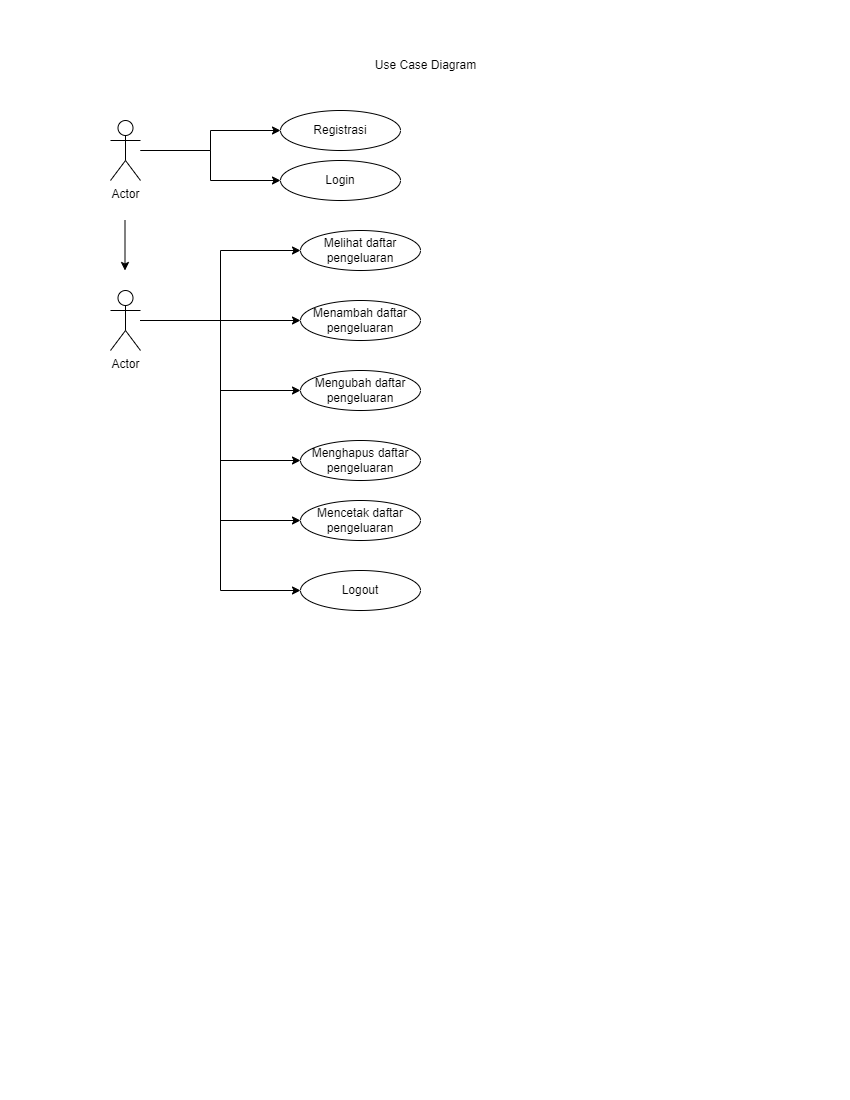

The diagram above was exported from draw.io. Its source (the exported page's mxGraphModel, read from the mxfile embedded in the PNG):
<mxGraphModel dx="1013" dy="555" grid="1" gridSize="10" guides="1" tooltips="1" connect="1" arrows="1" fold="1" page="1" pageScale="1" pageWidth="850" pageHeight="1100" math="0" shadow="0">
  <root>
    <mxCell id="0" />
    <mxCell id="1" parent="0" />
    <mxCell id="fQXdZ15UsOJJOVrenUA0-2" style="edgeStyle=orthogonalEdgeStyle;rounded=0;orthogonalLoop=1;jettySize=auto;html=1;" edge="1" parent="1" source="fQXdZ15UsOJJOVrenUA0-1">
      <mxGeometry relative="1" as="geometry">
        <mxPoint x="280" y="130" as="targetPoint" />
      </mxGeometry>
    </mxCell>
    <mxCell id="fQXdZ15UsOJJOVrenUA0-3" style="edgeStyle=orthogonalEdgeStyle;rounded=0;orthogonalLoop=1;jettySize=auto;html=1;" edge="1" parent="1" source="fQXdZ15UsOJJOVrenUA0-1">
      <mxGeometry relative="1" as="geometry">
        <mxPoint x="280" y="180" as="targetPoint" />
        <Array as="points">
          <mxPoint x="210" y="150" />
          <mxPoint x="210" y="180" />
        </Array>
      </mxGeometry>
    </mxCell>
    <mxCell id="fQXdZ15UsOJJOVrenUA0-1" value="Actor" style="shape=umlActor;verticalLabelPosition=bottom;verticalAlign=top;html=1;outlineConnect=0;" vertex="1" parent="1">
      <mxGeometry x="110" y="120" width="30" height="60" as="geometry" />
    </mxCell>
    <mxCell id="fQXdZ15UsOJJOVrenUA0-4" value="Use Case Diagram" style="text;html=1;align=center;verticalAlign=middle;resizable=0;points=[];autosize=1;strokeColor=none;fillColor=none;" vertex="1" parent="1">
      <mxGeometry x="365" y="50" width="120" height="30" as="geometry" />
    </mxCell>
    <mxCell id="fQXdZ15UsOJJOVrenUA0-5" value="Registrasi" style="ellipse;whiteSpace=wrap;html=1;" vertex="1" parent="1">
      <mxGeometry x="280" y="110" width="120" height="40" as="geometry" />
    </mxCell>
    <mxCell id="fQXdZ15UsOJJOVrenUA0-6" value="Login" style="ellipse;whiteSpace=wrap;html=1;" vertex="1" parent="1">
      <mxGeometry x="280" y="160" width="120" height="40" as="geometry" />
    </mxCell>
    <mxCell id="fQXdZ15UsOJJOVrenUA0-16" style="edgeStyle=orthogonalEdgeStyle;rounded=0;orthogonalLoop=1;jettySize=auto;html=1;entryX=0;entryY=0.5;entryDx=0;entryDy=0;" edge="1" parent="1" source="fQXdZ15UsOJJOVrenUA0-7" target="fQXdZ15UsOJJOVrenUA0-11">
      <mxGeometry relative="1" as="geometry" />
    </mxCell>
    <mxCell id="fQXdZ15UsOJJOVrenUA0-17" style="edgeStyle=orthogonalEdgeStyle;rounded=0;orthogonalLoop=1;jettySize=auto;html=1;entryX=0;entryY=0.5;entryDx=0;entryDy=0;" edge="1" parent="1" source="fQXdZ15UsOJJOVrenUA0-7" target="fQXdZ15UsOJJOVrenUA0-12">
      <mxGeometry relative="1" as="geometry" />
    </mxCell>
    <mxCell id="fQXdZ15UsOJJOVrenUA0-18" style="edgeStyle=orthogonalEdgeStyle;rounded=0;orthogonalLoop=1;jettySize=auto;html=1;entryX=0;entryY=0.5;entryDx=0;entryDy=0;" edge="1" parent="1" source="fQXdZ15UsOJJOVrenUA0-7" target="fQXdZ15UsOJJOVrenUA0-13">
      <mxGeometry relative="1" as="geometry" />
    </mxCell>
    <mxCell id="fQXdZ15UsOJJOVrenUA0-19" style="edgeStyle=orthogonalEdgeStyle;rounded=0;orthogonalLoop=1;jettySize=auto;html=1;entryX=0;entryY=0.5;entryDx=0;entryDy=0;" edge="1" parent="1" source="fQXdZ15UsOJJOVrenUA0-7" target="fQXdZ15UsOJJOVrenUA0-14">
      <mxGeometry relative="1" as="geometry" />
    </mxCell>
    <mxCell id="fQXdZ15UsOJJOVrenUA0-22" style="edgeStyle=orthogonalEdgeStyle;rounded=0;orthogonalLoop=1;jettySize=auto;html=1;entryX=0;entryY=0.5;entryDx=0;entryDy=0;" edge="1" parent="1" source="fQXdZ15UsOJJOVrenUA0-7" target="fQXdZ15UsOJJOVrenUA0-20">
      <mxGeometry relative="1" as="geometry" />
    </mxCell>
    <mxCell id="fQXdZ15UsOJJOVrenUA0-23" style="edgeStyle=orthogonalEdgeStyle;rounded=0;orthogonalLoop=1;jettySize=auto;html=1;entryX=0;entryY=0.5;entryDx=0;entryDy=0;" edge="1" parent="1" source="fQXdZ15UsOJJOVrenUA0-7" target="fQXdZ15UsOJJOVrenUA0-21">
      <mxGeometry relative="1" as="geometry" />
    </mxCell>
    <mxCell id="fQXdZ15UsOJJOVrenUA0-7" value="Actor" style="shape=umlActor;verticalLabelPosition=bottom;verticalAlign=top;html=1;outlineConnect=0;" vertex="1" parent="1">
      <mxGeometry x="110" y="290" width="30" height="60" as="geometry" />
    </mxCell>
    <mxCell id="fQXdZ15UsOJJOVrenUA0-11" value="Melihat daftar pengeluaran" style="ellipse;whiteSpace=wrap;html=1;" vertex="1" parent="1">
      <mxGeometry x="300" y="230" width="120" height="40" as="geometry" />
    </mxCell>
    <mxCell id="fQXdZ15UsOJJOVrenUA0-12" value="Menambah daftar pengeluaran" style="ellipse;whiteSpace=wrap;html=1;" vertex="1" parent="1">
      <mxGeometry x="300" y="300" width="120" height="40" as="geometry" />
    </mxCell>
    <mxCell id="fQXdZ15UsOJJOVrenUA0-13" value="Mengubah daftar pengeluaran" style="ellipse;whiteSpace=wrap;html=1;" vertex="1" parent="1">
      <mxGeometry x="300" y="370" width="120" height="40" as="geometry" />
    </mxCell>
    <mxCell id="fQXdZ15UsOJJOVrenUA0-14" value="Menghapus daftar pengeluaran" style="ellipse;whiteSpace=wrap;html=1;" vertex="1" parent="1">
      <mxGeometry x="300" y="440" width="120" height="40" as="geometry" />
    </mxCell>
    <mxCell id="fQXdZ15UsOJJOVrenUA0-15" value="" style="endArrow=classic;html=1;rounded=0;" edge="1" parent="1">
      <mxGeometry width="50" height="50" relative="1" as="geometry">
        <mxPoint x="124.5" y="220" as="sourcePoint" />
        <mxPoint x="124.5" y="270" as="targetPoint" />
        <Array as="points" />
      </mxGeometry>
    </mxCell>
    <mxCell id="fQXdZ15UsOJJOVrenUA0-20" value="Mencetak daftar pengeluaran" style="ellipse;whiteSpace=wrap;html=1;" vertex="1" parent="1">
      <mxGeometry x="300" y="500" width="120" height="40" as="geometry" />
    </mxCell>
    <mxCell id="fQXdZ15UsOJJOVrenUA0-21" value="Logout" style="ellipse;whiteSpace=wrap;html=1;" vertex="1" parent="1">
      <mxGeometry x="300" y="570" width="120" height="40" as="geometry" />
    </mxCell>
  </root>
</mxGraphModel>